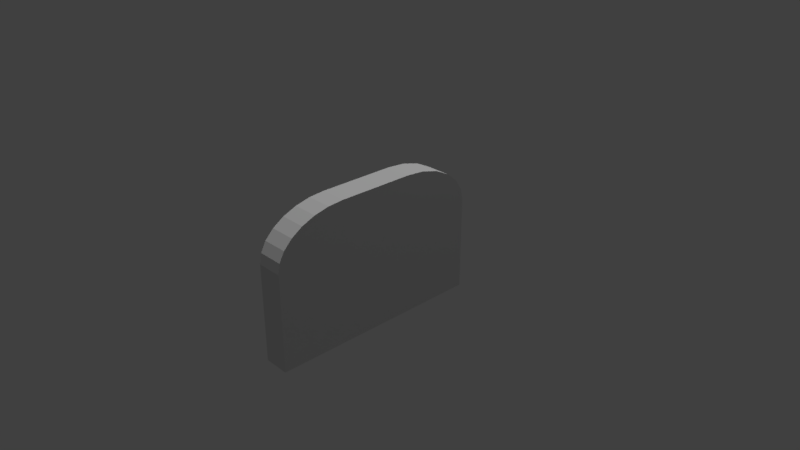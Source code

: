 # Source: GrilledBre_7.43.04_AM.blend  (saved by Blender 2.79.0; exported with 4.5.12 LTS)
import bpy
from mathutils import Matrix  # noqa: F401  (used for matrix-valued properties, if any)

bpy.ops.wm.read_factory_settings(use_empty=True)
scene = bpy.context.scene
scene.name = 'Scene'

# ---- collections
col_collection_1 = bpy.data.collections.new('Collection 1'); scene.collection.children.link(col_collection_1)

# ---- materials (node trees are filled in below, after node groups)
mat_material = bpy.data.materials.new('Material')
mat_material.alpha_threshold = 0.0
mat_material.use_transparent_shadow = False
mat_material.roughness = 0.5
mat_material.line_color = (0.0, 0.0, 0.0, 1.0)
mat_material_001 = bpy.data.materials.new('Material.001')
mat_material_001.alpha_threshold = 0.0
mat_material_001.use_transparent_shadow = False
mat_material_001.roughness = 0.5
mat_material_002 = bpy.data.materials.new('Material.002')
mat_material_002.alpha_threshold = 0.0
mat_material_002.use_transparent_shadow = False
mat_material_002.roughness = 0.5

# ---- material node trees

# ---- world
world_world = bpy.data.worlds.new('World'); scene.world = world_world
world_world.color = (0.05088, 0.05088, 0.05088)
world_world.use_sun_shadow = False
world_world.sun_shadow_jitter_overblur = 0.0
world_world.cycles.sampling_method = 'MANUAL'

# ---- cameras
cam_camera = bpy.data.cameras.new('Camera')
cam_camera.clip_end = 100.0
cam_camera.lens = 35.0
cam_camera.sensor_width = 32.0
cam_camera.sensor_height = 18.0
cam_camera.ortho_scale = 7.314
cam_camera.dof.focus_distance = 0.0
cam_camera.dof.aperture_fstop = 128.0

# ---- lights
light_hemi = bpy.data.lights.new('Hemi', 'SUN')
light_hemi.transmission_factor = 0.0
light_hemi.angle = 0.1993
light_hemi.energy = 1.0
light_hemi.shadow_buffer_clip_start = 0.5
light_hemi.shadow_soft_size = 0.1
light_hemi.shadow_cascade_max_distance = 1000.0
light_lamp = bpy.data.lights.new('Lamp', 'POINT')
light_lamp.transmission_factor = 0.0
light_lamp.cutoff_distance = 30.0
light_lamp.energy = 100.0
light_lamp.shadow_buffer_clip_start = 1.001
light_lamp.shadow_soft_size = 0.1
light_lamp.shadow_maximum_resolution = 0.006
light_lamp.use_absolute_resolution = True

# ---- meshes
me_cube = bpy.data.meshes.new('Cube')
me_cube.from_pydata([(1.0, 1.0, -1.0), (1.0, -1.0, -1.0), (-1.0, -1.0, -1.0), (-1.0, 1.0, -1.0), (1.0, -0.3571, 1.0), (1.0, -1.0, 0.3571), (1.0, -0.5001, 0.9839), (1.0, -0.636, 0.9363), (1.0, -0.7579, 0.8597), (1.0, -0.8597, 0.7579), (1.0, -0.9363, 0.636), (1.0, -0.9839, 0.5001), (-1.0, -1.0, 0.3571), (-1.0, -0.3571, 1.0), (-1.0, -0.9839, 0.5001), (-1.0, -0.9363, 0.636), (-1.0, -0.8597, 0.7579), (-1.0, -0.7579, 0.8597), (-1.0, -0.636, 0.9363), (-1.0, -0.5001, 0.9839), (1.0, 1.0, 0.3308), (1.0, 0.3308, 1.0), (1.0, 0.9772, 0.504), (1.0, 0.9103, 0.6654), (1.0, 0.804, 0.804), (1.0, 0.6654, 0.9103), (1.0, 0.504, 0.9772), (-1.0, 0.3308, 1.0), (-1.0, 1.0, 0.3308), (-1.0, 0.504, 0.9772), (-1.0, 0.6654, 0.9103), (-1.0, 0.804, 0.804), (-1.0, 0.9103, 0.6654), (-1.0, 0.9772, 0.504)], [], [(0, 1, 2, 3), (0, 20, 22, 23, 24, 25, 26, 21, 4, 6, 7, 8, 9, 10, 11, 5, 1), (2, 12, 14, 15, 16, 17, 18, 19, 13, 27, 29, 30, 31, 32, 33, 28, 3), (21, 27, 13, 4), (4, 13, 19, 6), (6, 19, 18, 7), (7, 18, 17, 8), (8, 17, 16, 9), (9, 16, 15, 10), (10, 15, 14, 11), (11, 14, 12, 5), (1, 5, 12, 2), (20, 28, 33, 22), (22, 33, 32, 23), (23, 32, 31, 24), (24, 31, 30, 25), (25, 30, 29, 26), (26, 29, 27, 21), (20, 0, 3, 28)])
me_cube.polygons.foreach_set('material_index', [1, 2, 2, 1, 1, 1, 1, 1, 1, 1, 1, 1, 1, 1, 1, 1, 1, 1, 1])
_uv = me_cube.uv_layers.new(name='UVMap')
_uv.uv.foreach_set('vector', [0.0, 0.0, 1.0, 0.0, 1.0, 1.0, 0.0, 1.0, 0.5, 1.0, 0.6806, 0.9662, 0.8368, 0.8695, 0.9476, 0.7229, 0.9979, 0.5461, 0.9809, 0.3632, 0.899, 0.1987, 0.7632, 0.07489, 0.5919, 0.008513, 0.4081, 0.008513, 0.2368, 0.07489, 0.101, 0.1987, 0.01909, 0.3632, 0.002133, 0.5461, 0.05242, 0.7229, 0.1632, 0.8695, 0.3194, 0.9662, 0.5, 1.0, 0.6806, 0.9662, 0.8368, 0.8695, 0.9476, 0.7229, 0.9979, 0.5461, 0.9809, 0.3632, 0.899, 0.1987, 0.7632, 0.07489, 0.5919, 0.008513, 0.4081, 0.008513, 0.2368, 0.07489, 0.101, 0.1987, 0.01909, 0.3632, 0.002133, 0.5461, 0.05242, 0.7229, 0.1632, 0.8695, 0.3194, 0.9662, 0.0, 0.0, 1.0, 0.0, 1.0, 1.0, 0.0, 1.0, 0.0, 0.0, 1.0, 0.0, 1.0, 1.0, 0.0, 1.0, 0.0, 0.0, 1.0, 0.0, 1.0, 1.0, 0.0, 1.0, 0.0, 0.0, 1.0, 0.0, 1.0, 1.0, 0.0, 1.0, 0.0, 0.0, 1.0, 0.0, 1.0, 1.0, 0.0, 1.0, 0.0, 0.0, 1.0, 0.0, 1.0, 1.0, 0.0, 1.0, 0.0, 0.0, 1.0, 0.0, 1.0, 1.0, 0.0, 1.0, 0.0, 0.0, 1.0, 0.0, 1.0, 1.0, 0.0, 1.0, 0.0, 0.0, 1.0, 0.0, 1.0, 1.0, 0.0, 1.0, 0.0, 0.0, 1.0, 0.0, 1.0, 1.0, 0.0, 1.0, 0.0, 0.0, 1.0, 0.0, 1.0, 1.0, 0.0, 1.0, 0.0, 0.0, 1.0, 0.0, 1.0, 1.0, 0.0, 1.0, 0.0, 0.0, 1.0, 0.0, 1.0, 1.0, 0.0, 1.0, 0.0, 0.0, 1.0, 0.0, 1.0, 1.0, 0.0, 1.0, 0.0, 0.0, 1.0, 0.0, 1.0, 1.0, 0.0, 1.0, 0.0, 0.0, 1.0, 0.0, 1.0, 1.0, 0.0, 1.0])
me_cube.materials.append(mat_material)
me_cube.materials.append(mat_material_001)
me_cube.materials.append(mat_material_002)
me_cube.use_remesh_preserve_volume = False
me_cube.use_remesh_preserve_attributes = False
me_cube.use_mirror_vertex_groups = False
me_cube.update()

# ---- objects
ob_hemi = bpy.data.objects.new('Hemi', light_hemi)
ob_cube = bpy.data.objects.new('Cube', me_cube)
ob_lamp = bpy.data.objects.new('Lamp', light_lamp)
ob_camera = bpy.data.objects.new('Camera', cam_camera)

# ---- transforms, parenting, visibility, modifiers, constraints
ob_hemi.location = (-3.141, 0.7964, 6.066)
ob_hemi.rotation_euler = (0.02226, -0.6044, -0.2656)
ob_hemi.scale = (4.912, 4.912, 4.912)
ob_hemi.lineart.crease_threshold = 0.0
ob_cube.location = (0.0, 0.0, 0.0)
ob_cube.scale = (0.1804, 1.54, 1.0)
ob_cube.lock_rotations_4d = False
ob_cube.empty_display_type = 'ARROWS'
ob_cube.lineart.crease_threshold = 0.0
ob_lamp.location = (0.8442, 3.018, 6.547)
ob_lamp.rotation_euler = (2.706, -1.125, 0.9571)
ob_lamp.lock_rotations_4d = False
ob_lamp.empty_display_type = 'ARROWS'
ob_lamp.color = (0.0, 0.0, 0.0, 0.0)
ob_lamp.lineart.crease_threshold = 0.0
ob_camera.location = (7.481, -6.508, 5.344)
ob_camera.rotation_euler = (1.109, 0.0, 0.8149)
ob_camera.lock_rotations_4d = False
ob_camera.empty_display_type = 'ARROWS'
ob_camera.color = (0.0, 0.0, 0.0, 0.0)
ob_camera.display_type = 'WIRE'
ob_camera.lineart.crease_threshold = 0.0

# ---- collection membership
col_collection_1.objects.link(ob_hemi)
col_collection_1.objects.link(ob_cube)
col_collection_1.objects.link(ob_lamp)
col_collection_1.objects.link(ob_camera)

# ---- scene / render settings (as saved in the file)
scene.camera = ob_camera
scene.frame_start = 1; scene.frame_end = 250; scene.frame_set(1)
scene.render.engine = 'BLENDER_EEVEE_NEXT'
scene.render.resolution_percentage = 50
scene.render.dither_intensity = 0.0
scene.cycles.use_denoising = False
scene.cycles.samples = 128
scene.cycles.sampling_pattern = 'TABULATED_SOBOL'
scene.cycles.use_adaptive_sampling = False
scene.cycles.use_light_tree = False
scene.cycles.blur_glossy = 0.0
scene.cycles.sample_clamp_indirect = 0.0
scene.view_settings.view_transform = 'Standard'
bpy.context.view_layer.update()
